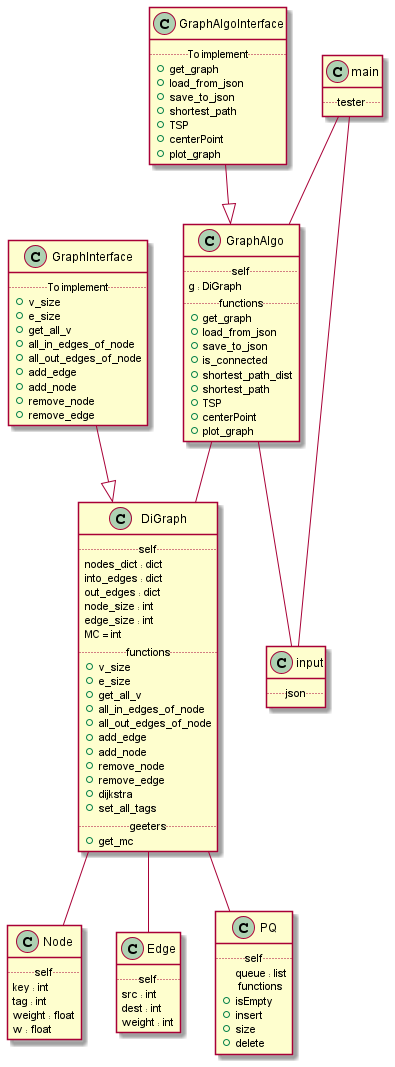

The diagram above was rendered by PlantUML. Its source (embedded in the PNG):
@startuml
GraphAlgo -- DiGraph
DiGraph -- Node
DiGraph -- Edge
GraphAlgo -- input
main -- input
DiGraph -- PQ
main -- GraphAlgo
GraphInterface --|> DiGraph
GraphAlgoInterface --|> GraphAlgo

class DiGraph {
  .. self ..
    nodes_dict : dict
    into_edges : dict
    out_edges : dict
    node_size : int
    edge_size : int
    MC = int
  .. functions ..
  + v_size
  + e_size
  + get_all_v
  + all_in_edges_of_node
  + all_out_edges_of_node
  + add_edge
  + add_node
  + remove_node
  + remove_edge
  + dijkstra
  + set_all_tags
  .. geeters ..
  + get_mc
}

class GraphInterface{
  .. To implement ..
  + v_size
  + e_size
  + get_all_v
  + all_in_edges_of_node
  + all_out_edges_of_node
  + add_edge
  + add_node
  + remove_node
  + remove_edge
}
class GraphAlgoInterface{
  .. To implement ..
  + get_graph
  + load_from_json
  + save_to_json
  + shortest_path
  + TSP
  + centerPoint
  + plot_graph
}

class GraphAlgo {
  .. self ..
   g : DiGraph
  .. functions ..
  + get_graph
  + load_from_json
  + save_to_json
  + is_connected
  + shortest_path_dist
  + shortest_path
  + TSP
  + centerPoint
  + plot_graph
}
class Edge {
 .. self ..
   src : int
   dest : int
   weight : int
}
class Node {
 .. self ..
   key : int
   tag : int
   weight : float
   w : float
}
class PQ {
 .. self ..
   queue : list
   .. functions ..
  + isEmpty
  + insert
  + size
  + delete
}
class main {
 .. tester ..
}
class input {
 .. json ..
}

@enduml